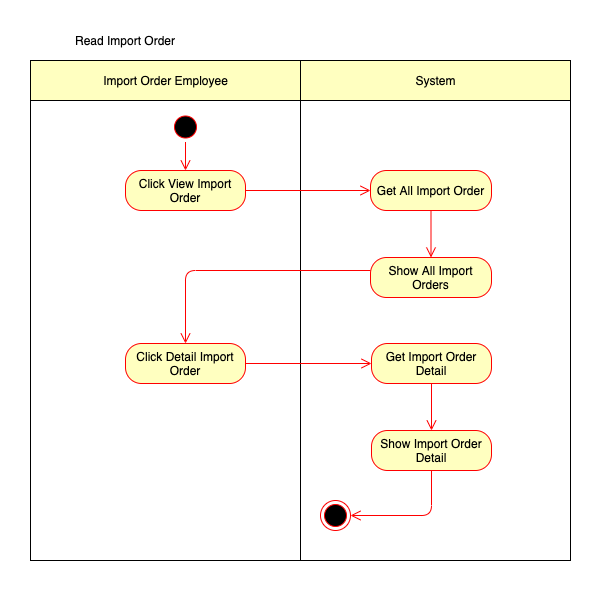

The diagram above was exported from draw.io. Its source (the exported page's mxGraphModel, read from the mxfile embedded in the PNG):
<mxGraphModel dx="1498" dy="1133" grid="1" gridSize="10" guides="1" tooltips="1" connect="1" arrows="1" fold="1" page="1" pageScale="1" pageWidth="1100" pageHeight="850" math="0" shadow="0">
  <root>
    <mxCell id="0" />
    <mxCell id="1" parent="0" />
    <mxCell id="2" value="" style="html=1;dashed=0;whitespace=wrap;" vertex="1" parent="1">
      <mxGeometry x="980" y="110" width="270" height="460" as="geometry" />
    </mxCell>
    <mxCell id="3" value="" style="html=1;dashed=0;whitespace=wrap;" vertex="1" parent="1">
      <mxGeometry x="710" y="110" width="270" height="460" as="geometry" />
    </mxCell>
    <mxCell id="4" value="" style="ellipse;html=1;shape=startState;fillColor=#000000;strokeColor=#ff0000;" vertex="1" parent="1">
      <mxGeometry x="850" y="121.5" width="30" height="30" as="geometry" />
    </mxCell>
    <mxCell id="5" value="" style="edgeStyle=orthogonalEdgeStyle;html=1;verticalAlign=bottom;endArrow=open;endSize=8;strokeColor=#ff0000;" edge="1" source="4" target="6" parent="1">
      <mxGeometry relative="1" as="geometry">
        <mxPoint x="865" y="211.5" as="targetPoint" />
      </mxGeometry>
    </mxCell>
    <mxCell id="6" value="Click View Import Order" style="rounded=1;whiteSpace=wrap;html=1;arcSize=40;fontColor=#000000;fillColor=#ffffc0;strokeColor=#ff0000;" vertex="1" parent="1">
      <mxGeometry x="805" y="180" width="120" height="40" as="geometry" />
    </mxCell>
    <mxCell id="7" value="" style="edgeStyle=orthogonalEdgeStyle;html=1;verticalAlign=bottom;endArrow=open;endSize=8;strokeColor=#ff0000;" edge="1" source="6" target="8" parent="1">
      <mxGeometry relative="1" as="geometry">
        <mxPoint x="1050" y="251.5" as="targetPoint" />
      </mxGeometry>
    </mxCell>
    <mxCell id="8" value="Get All Import Order" style="rounded=1;whiteSpace=wrap;html=1;arcSize=40;fontColor=#000000;fillColor=#ffffc0;strokeColor=#ff0000;" vertex="1" parent="1">
      <mxGeometry x="1050" y="180" width="121" height="40" as="geometry" />
    </mxCell>
    <mxCell id="9" value="" style="edgeStyle=orthogonalEdgeStyle;html=1;verticalAlign=bottom;endArrow=open;endSize=8;strokeColor=#ff0000;" edge="1" source="8" target="10" parent="1">
      <mxGeometry relative="1" as="geometry">
        <mxPoint x="1110" y="381.5" as="targetPoint" />
      </mxGeometry>
    </mxCell>
    <mxCell id="10" value="Show All Import Orders" style="rounded=1;whiteSpace=wrap;html=1;arcSize=40;fontColor=#000000;fillColor=#ffffc0;strokeColor=#ff0000;" vertex="1" parent="1">
      <mxGeometry x="1050" y="267" width="121" height="40" as="geometry" />
    </mxCell>
    <mxCell id="11" value="" style="edgeStyle=orthogonalEdgeStyle;html=1;verticalAlign=bottom;endArrow=open;endSize=8;strokeColor=#ff0000;" edge="1" source="10" target="21" parent="1">
      <mxGeometry relative="1" as="geometry">
        <mxPoint x="865" y="338" as="targetPoint" />
        <Array as="points">
          <mxPoint x="865" y="280" />
        </Array>
      </mxGeometry>
    </mxCell>
    <mxCell id="12" value="" style="edgeStyle=orthogonalEdgeStyle;rounded=1;orthogonalLoop=1;jettySize=auto;html=1;entryX=1;entryY=0.5;entryDx=0;entryDy=0;align=left;verticalAlign=top;strokeColor=#ff0000;endArrow=open;endSize=8;" edge="1" source="13" target="19" parent="1">
      <mxGeometry relative="1" as="geometry">
        <mxPoint x="1111" y="560" as="targetPoint" />
        <Array as="points">
          <mxPoint x="1111" y="525" />
        </Array>
      </mxGeometry>
    </mxCell>
    <mxCell id="13" value="Show Import Order Detail" style="rounded=1;whiteSpace=wrap;html=1;arcSize=40;fontColor=#000000;fillColor=#ffffc0;strokeColor=#ff0000;" vertex="1" parent="1">
      <mxGeometry x="1051" y="440" width="120" height="40" as="geometry" />
    </mxCell>
    <mxCell id="14" style="edgeStyle=orthogonalEdgeStyle;rounded=1;orthogonalLoop=1;jettySize=auto;html=1;entryX=0.5;entryY=0;entryDx=0;entryDy=0;align=left;verticalAlign=top;strokeColor=#ff0000;endArrow=open;endSize=8;" edge="1" source="15" target="13" parent="1">
      <mxGeometry relative="1" as="geometry" />
    </mxCell>
    <mxCell id="15" value="Get Import Order Detail" style="rounded=1;whiteSpace=wrap;html=1;arcSize=40;fontColor=#000000;fillColor=#ffffc0;strokeColor=#ff0000;" vertex="1" parent="1">
      <mxGeometry x="1051" y="353" width="120" height="40" as="geometry" />
    </mxCell>
    <mxCell id="16" value="" style="edgeStyle=orthogonalEdgeStyle;html=1;align=left;verticalAlign=top;endArrow=open;endSize=8;strokeColor=#ff0000;entryX=0;entryY=0.5;entryDx=0;entryDy=0;" edge="1" source="21" target="15" parent="1">
      <mxGeometry x="-1" relative="1" as="geometry">
        <mxPoint x="791" y="671.5" as="targetPoint" />
        <Array as="points" />
        <mxPoint x="945" y="373" as="sourcePoint" />
      </mxGeometry>
    </mxCell>
    <mxCell id="17" value="Import Order Employee" style="html=1;dashed=0;whitespace=wrap;fillColor=#FFFFc0;" vertex="1" parent="1">
      <mxGeometry x="710" y="70" width="270" height="40" as="geometry" />
    </mxCell>
    <mxCell id="18" value="System" style="html=1;dashed=0;whitespace=wrap;fillColor=#FFFFc0;" vertex="1" parent="1">
      <mxGeometry x="980" y="70" width="270" height="40" as="geometry" />
    </mxCell>
    <mxCell id="19" value="" style="ellipse;html=1;shape=endState;fillColor=#000000;strokeColor=#ff0000;" vertex="1" parent="1">
      <mxGeometry x="1000" y="510" width="30" height="30" as="geometry" />
    </mxCell>
    <mxCell id="20" value="Read Import Order" style="text;html=1;strokeColor=none;fillColor=none;align=center;verticalAlign=middle;whiteSpace=wrap;rounded=0;" vertex="1" parent="1">
      <mxGeometry x="720" y="40" width="170" height="20" as="geometry" />
    </mxCell>
    <mxCell id="21" value="Click Detail Import Order" style="rounded=1;whiteSpace=wrap;html=1;arcSize=40;fontColor=#000000;fillColor=#ffffc0;strokeColor=#ff0000;" vertex="1" parent="1">
      <mxGeometry x="805" y="353" width="120" height="40" as="geometry" />
    </mxCell>
  </root>
</mxGraphModel>